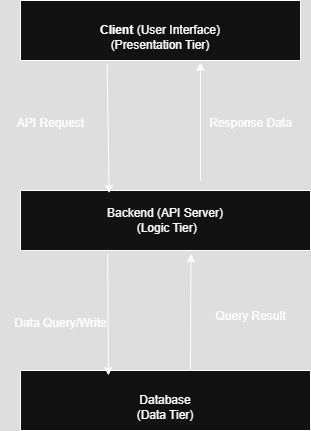

The diagram above was exported from draw.io. Its source (the exported page's mxGraphModel, read from the mxfile embedded in the PNG):
<mxGraphModel dx="1042" dy="570" grid="1" gridSize="10" guides="1" tooltips="1" connect="1" arrows="1" fold="1" page="1" pageScale="1" pageWidth="827" pageHeight="1169" math="0" shadow="0">
  <root>
    <mxCell id="0" />
    <mxCell id="1" parent="0" />
    <mxCell id="2ADvq_D0dFjQCeC4oXXW-1" value="&lt;br&gt;&lt;strong data-end=&quot;445&quot; data-start=&quot;435&quot;&gt;Client&lt;/strong&gt; (User Interface)&lt;br&gt;(Presentation Tier)" style="rounded=0;whiteSpace=wrap;html=1;" vertex="1" parent="1">
      <mxGeometry x="270" y="30" width="280" height="60" as="geometry" />
    </mxCell>
    <mxCell id="2ADvq_D0dFjQCeC4oXXW-2" value="Backend (API Server)&lt;div&gt;&lt;span style=&quot;background-color: transparent; color: light-dark(rgb(0, 0, 0), rgb(255, 255, 255));&quot;&gt;&amp;nbsp;(Logic Tier)&lt;/span&gt;&lt;/div&gt;" style="rounded=0;whiteSpace=wrap;html=1;" vertex="1" parent="1">
      <mxGeometry x="270" y="220" width="290" height="60" as="geometry" />
    </mxCell>
    <mxCell id="2ADvq_D0dFjQCeC4oXXW-3" value="&lt;br&gt;Database&lt;br&gt;&lt;div&gt;(Data Tier)&lt;/div&gt;" style="rounded=0;whiteSpace=wrap;html=1;" vertex="1" parent="1">
      <mxGeometry x="270" y="400" width="290" height="60" as="geometry" />
    </mxCell>
    <mxCell id="2ADvq_D0dFjQCeC4oXXW-5" value="" style="endArrow=classic;html=1;rounded=0;exitX=0.309;exitY=1.05;exitDx=0;exitDy=0;exitPerimeter=0;entryX=0.306;entryY=0.043;entryDx=0;entryDy=0;entryPerimeter=0;" edge="1" parent="1" source="2ADvq_D0dFjQCeC4oXXW-1" target="2ADvq_D0dFjQCeC4oXXW-2">
      <mxGeometry width="50" height="50" relative="1" as="geometry">
        <mxPoint x="390" y="320" as="sourcePoint" />
        <mxPoint x="440" y="270" as="targetPoint" />
      </mxGeometry>
    </mxCell>
    <mxCell id="2ADvq_D0dFjQCeC4oXXW-6" value="" style="endArrow=classic;html=1;rounded=0;exitX=0.301;exitY=1.057;exitDx=0;exitDy=0;exitPerimeter=0;entryX=0.303;entryY=0.083;entryDx=0;entryDy=0;entryPerimeter=0;" edge="1" parent="1" source="2ADvq_D0dFjQCeC4oXXW-2" target="2ADvq_D0dFjQCeC4oXXW-3">
      <mxGeometry width="50" height="50" relative="1" as="geometry">
        <mxPoint x="390" y="320" as="sourcePoint" />
        <mxPoint x="440" y="270" as="targetPoint" />
      </mxGeometry>
    </mxCell>
    <mxCell id="2ADvq_D0dFjQCeC4oXXW-7" value="" style="endArrow=classic;html=1;rounded=0;exitX=0.586;exitY=0;exitDx=0;exitDy=0;exitPerimeter=0;entryX=0.588;entryY=1.057;entryDx=0;entryDy=0;entryPerimeter=0;" edge="1" parent="1" source="2ADvq_D0dFjQCeC4oXXW-3" target="2ADvq_D0dFjQCeC4oXXW-2">
      <mxGeometry width="50" height="50" relative="1" as="geometry">
        <mxPoint x="390" y="320" as="sourcePoint" />
        <mxPoint x="440" y="290" as="targetPoint" />
      </mxGeometry>
    </mxCell>
    <mxCell id="2ADvq_D0dFjQCeC4oXXW-8" value="" style="endArrow=classic;html=1;rounded=0;" edge="1" parent="1">
      <mxGeometry width="50" height="50" relative="1" as="geometry">
        <mxPoint x="450" y="210" as="sourcePoint" />
        <mxPoint x="450" y="92" as="targetPoint" />
      </mxGeometry>
    </mxCell>
    <mxCell id="2ADvq_D0dFjQCeC4oXXW-9" value="API Request" style="text;html=1;align=center;verticalAlign=middle;resizable=0;points=[];autosize=1;strokeColor=none;fillColor=none;" vertex="1" parent="1">
      <mxGeometry x="255" y="138" width="90" height="30" as="geometry" />
    </mxCell>
    <mxCell id="2ADvq_D0dFjQCeC4oXXW-10" value="Data Query/Write" style="text;html=1;align=center;verticalAlign=middle;resizable=0;points=[];autosize=1;strokeColor=none;fillColor=none;" vertex="1" parent="1">
      <mxGeometry x="250" y="338" width="120" height="30" as="geometry" />
    </mxCell>
    <mxCell id="2ADvq_D0dFjQCeC4oXXW-11" value="Query Result&lt;div&gt;&lt;br&gt;&lt;/div&gt;" style="text;html=1;align=center;verticalAlign=middle;resizable=0;points=[];autosize=1;strokeColor=none;fillColor=none;" vertex="1" parent="1">
      <mxGeometry x="455" y="333" width="90" height="40" as="geometry" />
    </mxCell>
    <mxCell id="2ADvq_D0dFjQCeC4oXXW-12" value="Response Data" style="text;html=1;align=center;verticalAlign=middle;resizable=0;points=[];autosize=1;strokeColor=none;fillColor=none;" vertex="1" parent="1">
      <mxGeometry x="445" y="138" width="110" height="30" as="geometry" />
    </mxCell>
  </root>
</mxGraphModel>